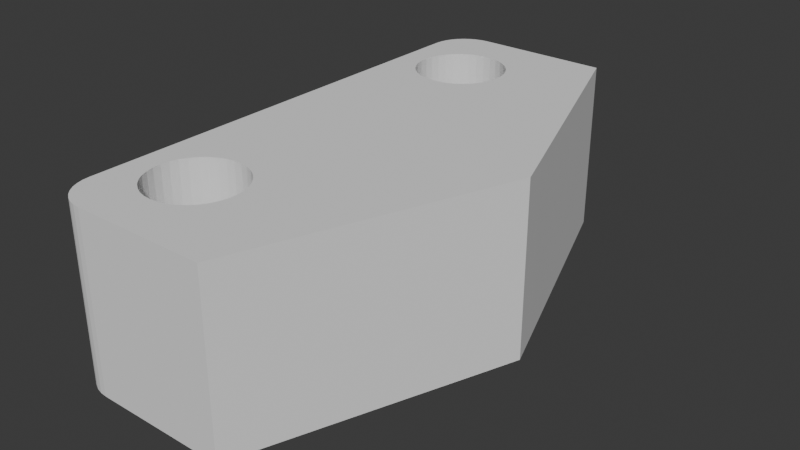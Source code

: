 # Source: SkipCore_BL_Touch_mount.blend  (saved by Blender 4.5.87; exported with 4.5.12 LTS)
import bpy
from mathutils import Matrix  # noqa: F401  (used for matrix-valued properties, if any)

bpy.ops.wm.read_factory_settings(use_empty=True)
scene = bpy.context.scene
scene.name = 'Scene'

# ---- collections
col_collection = bpy.data.collections.new('Collection'); scene.collection.children.link(col_collection)

# ---- world
world_world = bpy.data.worlds.new('World'); scene.world = world_world
world_world.use_nodes = True; world_world.node_tree.nodes.clear()
_N = world_world.node_tree.nodes; _L = world_world.node_tree.links
n0 = _N.new('ShaderNodeOutputWorld'); n0.name = 'World Output'; n0.location = (200, 100)
n1 = _N.new('ShaderNodeBackground'); n1.name = 'Background'; n1.location = (-200, 100)
n1.inputs[0].default_value = (0.05088, 0.05088, 0.05088, 1.0)
_L.new(n1.outputs[0], n0.inputs[0])
n0.is_active_output = True
world_world.color = (0.05088, 0.05088, 0.05088)
world_world.sun_shadow_jitter_overblur = 0.0

# ---- meshes
me_cr_touch_adjustable_mounting_bracket = bpy.data.meshes.new('CR touch adjustable mounting bracket')
me_cr_touch_adjustable_mounting_bracket.from_pydata([(-2.011, -13.53, -5.814), (-2.011, 13.67, -5.814), (6.989, 13.67, -5.814), (6.989, -13.53, -5.814), (6.989, 9.178, -2.762), (6.989, 8.757, -2.743), (-2.011, 0.07273, -10.81), (6.989, 8.347, -2.649), (6.989, 7.959, -2.483), (6.989, 13.67, 1.186), (6.989, 11.34, -1.039), (6.989, 11.19, -1.434), (6.989, 10.97, -1.795), (6.989, 13.64, 1.533), (6.989, 10.7, 1.285), (6.989, 10.97, 0.9673), (6.989, 11.19, 0.6056), (6.989, 10.37, 1.547), (6.989, 13.55, 1.87), (6.989, 9.996, 1.747), (6.989, 13.4, 2.186), (6.989, 13.2, 2.472), (6.989, 9.596, 1.877), (6.989, 12.96, 2.718), (6.989, 12.67, 2.918), (6.989, 11.67, 3.186), (6.989, 12.36, 3.065), (6.989, 12.02, 3.156), (6.989, -11.53, 3.186), (6.989, -8.404, 1.877), (6.989, 8.347, 1.821), (6.989, 8.757, 1.915), (6.989, -11.87, 3.156), (6.989, -12.21, 3.065), (6.989, -12.53, 2.918), (6.989, -9.243, 1.915), (6.989, -12.81, 2.718), (6.989, -13.06, 2.472), (6.989, -9.653, 1.821), (6.989, -13.26, 2.186), (6.989, -10.04, 1.655), (6.989, -13.41, 1.87), (6.989, -10.39, 1.423), (6.989, -13.5, 1.533), (6.989, -10.7, 1.132), (6.989, -13.53, 1.186), (6.989, -10.94, 0.7913), (6.989, -11.13, 0.4117), (6.989, -11.24, 0.005598), (6.989, -11.28, -0.414), (6.989, -11.24, -0.8336), (6.989, -11.13, -1.24), (6.989, -10.94, -1.619), (6.989, -10.7, -1.96), (6.989, -10.39, -2.251), (6.989, -10.04, -2.483), (6.989, -9.653, -2.649), (6.989, -9.243, -2.743), (6.989, -8.822, -2.762), (6.989, -8.404, -2.705), (6.989, -8.004, -2.575), (6.989, -7.633, -2.375), (6.989, -7.303, -2.113), (6.989, -7.026, -1.795), (6.989, -6.81, -1.434), (6.989, -6.662, -1.039), (6.989, -6.587, -0.6247), (6.989, -6.587, -0.2034), (6.989, -6.662, 0.2112), (6.989, -6.81, 0.6056), (6.989, 6.873, 0.4117), (6.989, 6.76, 0.005598), (6.989, 6.723, -0.414), (6.989, 6.76, -0.8336), (6.989, 6.873, -1.24), (6.989, 7.055, -1.619), (6.989, 7.303, -1.96), (6.989, 7.608, -2.251), (6.989, 7.055, 0.7913), (6.989, -7.026, 0.9673), (6.989, 7.303, 1.132), (6.989, -7.303, 1.285), (6.989, 7.608, 1.423), (6.989, -7.633, 1.547), (6.989, 7.959, 1.655), (6.989, -8.004, 1.747), (6.989, 9.178, 1.934), (6.989, 11.34, 0.2112), (6.989, 11.41, -0.2034), (6.989, 11.41, -0.6247), (6.989, 10.7, -2.113), (6.989, 10.37, -2.375), (6.989, 9.996, -2.575), (6.989, 9.596, -2.705), (6.989, -8.822, 1.934), (6.989, 0.07273, -10.81), (-2.011, 13.67, 1.186), (-2.011, 13.64, 1.533), (-2.011, 13.55, 1.87), (-2.011, 13.4, 2.186), (-2.011, 13.2, 2.472), (-2.011, 12.96, 2.718), (-2.011, 12.67, 2.918), (-2.011, 12.36, 3.065), (-2.011, 12.02, 3.156), (-2.011, 11.67, 3.186), (-2.011, -11.53, 3.186), (-2.011, -13.53, 1.186), (-2.011, -13.5, 1.533), (-2.011, -13.41, 1.87), (-2.011, -13.26, 2.186), (-2.011, -13.06, 2.472), (-2.011, -12.81, 2.718), (-2.011, -12.53, 2.918), (-2.011, -12.21, 3.065), (-2.011, -11.87, 3.156), (-2.011, 9.996, 1.747), (-2.011, 10.37, 1.547), (-2.011, 10.7, 1.285), (-2.011, 10.97, 0.9673), (-2.011, 11.19, 0.6056), (-2.011, 11.34, 0.2112), (-2.011, 11.41, -0.2034), (-2.011, 11.41, -0.6247), (-2.011, 11.34, -1.039), (-2.011, 11.19, -1.434), (-2.011, 10.97, -1.795), (-2.011, 10.7, -2.113), (-2.011, 10.37, -2.375), (-2.011, 9.996, -2.575), (-2.011, 9.596, -2.705), (-2.011, 9.178, -2.762), (-2.011, 8.757, -2.743), (-2.011, 8.347, -2.649), (-2.011, 7.959, -2.483), (-2.011, 7.608, -2.251), (-2.011, 7.303, -1.96), (-2.011, 7.055, -1.619), (-2.011, 6.873, -1.24), (-2.011, 6.76, -0.8336), (-2.011, 6.723, -0.414), (-2.011, 6.76, 0.005598), (-2.011, 6.873, 0.4117), (-2.011, 7.055, 0.7913), (-2.011, 7.303, 1.132), (-2.011, -7.026, 0.9673), (-2.011, -6.81, 0.6056), (-2.011, -6.662, 0.2112), (-2.011, -6.587, -0.2034), (-2.011, -6.587, -0.6247), (-2.011, -6.662, -1.039), (-2.011, -6.81, -1.434), (-2.011, -7.026, -1.795), (-2.011, -7.303, -2.113), (-2.011, -7.633, -2.375), (-2.011, -8.004, -2.575), (-2.011, -8.404, -2.705), (-2.011, -8.822, -2.762), (-2.011, -10.94, -1.619), (-2.011, -10.7, -1.96), (-2.011, -10.39, -2.251), (-2.011, -10.7, 1.132), (-2.011, -10.94, 0.7913), (-2.011, -11.13, 0.4117), (-2.011, -10.39, 1.423), (-2.011, -10.04, 1.655), (-2.011, -9.653, 1.821), (-2.011, -9.243, 1.915), (-2.011, -8.822, 1.934), (-2.011, -8.404, 1.877), (-2.011, 8.347, 1.821), (-2.011, 8.757, 1.915), (-2.011, 9.178, 1.934), (-2.011, 9.596, 1.877), (-2.011, -8.004, 1.747), (-2.011, 7.959, 1.655), (-2.011, -7.633, 1.547), (-2.011, 7.608, 1.423), (-2.011, -7.303, 1.285), (-2.011, -11.24, 0.005598), (-2.011, -11.28, -0.414), (-2.011, -11.24, -0.8336), (-2.011, -11.13, -1.24), (-2.011, -10.04, -2.483), (-2.011, -9.653, -2.649), (-2.011, -9.243, -2.743), (6.989, 11.73, -6.528), (6.989, 9.787, -7.243), (6.989, 7.844, -7.957), (6.989, 5.901, -8.671), (6.989, 3.958, -9.385), (6.989, 2.016, -10.1), (-2.011, 11.73, -6.528), (-2.011, 9.787, -7.243), (-2.011, 7.844, -7.957), (-2.011, 5.901, -8.671), (-2.011, 3.958, -9.385), (-2.011, 2.016, -10.1), (-2.011, -1.87, -10.1)], [], [(2, 1, 96, 9), (3, 45, 107, 0), (98, 18, 13, 97), (101, 23, 21, 100), (100, 21, 20, 99), (96, 97, 13, 9), (103, 26, 24, 102), (104, 105, 25, 27), (99, 20, 18, 98), (104, 27, 26, 103), (37, 111, 110, 39), (33, 114, 113, 34), (32, 115, 114, 33), (45, 43, 108, 107), (36, 112, 111, 37), (34, 113, 112, 36), (32, 28, 106, 115), (41, 109, 108, 43), (105, 106, 28, 25), (102, 24, 23, 101), (179, 48, 180), (180, 48, 49), (180, 49, 181), (181, 49, 50), (181, 50, 182), (182, 50, 51), (182, 51, 158), (158, 51, 52), (158, 52, 159), (159, 52, 53), (159, 53, 160), (160, 53, 54), (160, 54, 183), (183, 54, 55), (183, 55, 184), (184, 55, 56), (184, 56, 185), (185, 56, 57), (185, 57, 157), (157, 57, 58), (157, 58, 156), (156, 58, 59), (156, 59, 155), (155, 59, 60), (155, 60, 154), (154, 60, 61), (154, 61, 153), (153, 61, 62), (153, 62, 152), (152, 62, 63), (152, 63, 151), (151, 63, 64), (151, 64, 150), (150, 64, 65), (150, 65, 149), (149, 65, 66), (149, 66, 148), (148, 66, 67), (148, 67, 147), (147, 67, 68), (147, 68, 146), (146, 68, 69), (146, 69, 145), (145, 69, 79), (145, 79, 178), (178, 79, 81), (178, 81, 176), (176, 81, 83), (176, 83, 174), (174, 83, 85), (174, 85, 169), (169, 85, 29), (169, 29, 168), (168, 29, 94), (168, 94, 167), (167, 94, 35), (167, 35, 166), (166, 35, 38), (166, 38, 165), (165, 38, 40), (165, 40, 164), (164, 40, 42), (164, 42, 161), (161, 42, 44), (161, 44, 162), (162, 44, 46), (162, 46, 163), (163, 46, 47), (163, 47, 179), (179, 47, 48), (141, 71, 140), (140, 71, 72), (140, 72, 139), (139, 72, 73), (139, 73, 138), (138, 73, 74), (138, 74, 137), (137, 74, 75), (137, 75, 136), (136, 75, 76), (136, 76, 135), (135, 76, 77), (135, 77, 134), (134, 77, 8), (134, 8, 133), (133, 8, 7), (133, 7, 132), (132, 7, 5), (132, 5, 131), (131, 5, 4), (131, 4, 130), (130, 4, 93), (130, 93, 129), (129, 93, 92), (129, 92, 128), (128, 92, 91), (128, 91, 127), (127, 91, 90), (127, 90, 126), (126, 90, 12), (126, 12, 125), (125, 12, 11), (125, 11, 124), (124, 11, 10), (124, 10, 123), (123, 10, 89), (123, 89, 122), (122, 89, 88), (122, 88, 121), (121, 88, 87), (121, 87, 120), (120, 87, 16), (120, 16, 119), (119, 16, 15), (119, 15, 118), (118, 15, 14), (118, 14, 117), (117, 14, 17), (117, 17, 116), (116, 17, 19), (116, 19, 173), (173, 19, 22), (173, 22, 172), (172, 22, 86), (172, 86, 171), (171, 86, 31), (171, 31, 170), (170, 31, 30), (170, 30, 175), (175, 30, 84), (175, 84, 177), (177, 84, 82), (177, 82, 144), (144, 82, 80), (144, 80, 143), (143, 80, 78), (143, 78, 142), (142, 78, 70), (142, 70, 141), (141, 70, 71), (1, 2, 186, 187, 188, 189, 190, 191, 95, 6, 197, 196, 195, 194, 193, 192), (3, 0, 198, 6, 95), (39, 110, 109, 41), (15, 16, 87, 9, 13, 18, 20, 21, 23, 24, 26, 27, 25, 28, 32, 33, 34, 36, 37, 39, 41, 43, 45, 47, 46, 44, 42, 40, 38, 35, 94, 29, 85, 83, 81, 79, 69, 68, 67, 72, 71, 70, 78, 80, 82, 84, 30, 31, 86, 22, 19, 17, 14), (54, 53, 52, 51, 50, 49, 48, 47, 45, 3, 95, 191, 190, 189, 188, 187, 186, 2, 9, 87, 88, 89, 10, 11, 12, 90, 91, 92, 93, 4, 5, 7, 8, 77, 76, 75, 74, 73, 72, 67, 66, 65, 64, 63, 62, 61, 60, 59, 58, 57, 56, 55), (96, 121, 120, 119, 118, 117, 116, 173, 172, 171, 170, 175, 177, 144, 143, 142, 141, 140, 148, 147, 146, 145, 178, 176, 174, 169, 168, 167, 166, 165, 164, 161, 162, 163, 107, 108, 109, 110, 111, 112, 113, 114, 115, 106, 105, 104, 103, 102, 101, 100, 99, 98, 97), (129, 128, 127, 126, 125, 124, 123, 122, 121, 96, 1, 6, 198, 0, 107, 163, 179, 180, 181, 182, 158, 159, 160, 183, 184, 185, 157, 156, 155, 154, 153, 152, 151, 150, 149, 148, 140, 139, 138, 137, 136, 135, 134, 133, 132, 131, 130)])
me_cr_touch_adjustable_mounting_bracket.update()

# ---- objects
ob_cr_touch_adjustable_mounting_bracket = bpy.data.objects.new('CR touch adjustable mounting bracket', me_cr_touch_adjustable_mounting_bracket)

# ---- transforms, parenting, visibility, modifiers, constraints
ob_cr_touch_adjustable_mounting_bracket.location = (0.0, 0.0, 2.0)
ob_cr_touch_adjustable_mounting_bracket.rotation_euler = (-0.0, -1.571, 0.0)

# ---- collection membership
col_collection.objects.link(ob_cr_touch_adjustable_mounting_bracket)

# ---- scene / render settings (as saved in the file)
scene.frame_start = 1; scene.frame_end = 250; scene.frame_set(1)
scene.render.engine = 'BLENDER_EEVEE_NEXT'
scene.unit_settings.scale_length = 0.001
bpy.context.view_layer.update()

# ---- added for rendering (the .blend has no active camera and no usable light): camera, sun
cam_auto = bpy.data.cameras.new('AutoCamera')
cam_auto.lens = 50.0
cam_auto.sensor_width = 36.0
cam_auto.clip_end = 1000.0
ob_auto_camera = bpy.data.objects.new('AutoCamera', cam_auto)
scene.collection.objects.link(ob_auto_camera)
ob_auto_camera.location = (33.3175, -35.3315, 28.0921)
ob_auto_camera.rotation_euler = (1.09748, -7.21219e-08, 0.694738)
scene.camera = ob_auto_camera
light_auto_sun = bpy.data.lights.new('AutoSun', 'SUN')
light_auto_sun.energy = 3.0
light_auto_sun.angle = 0.0523599
ob_auto_sun = bpy.data.objects.new('AutoSun', light_auto_sun)
scene.collection.objects.link(ob_auto_sun)
ob_auto_sun.rotation_euler = (0.872665, 0.174533, 0.523599)
bpy.context.view_layer.update()
